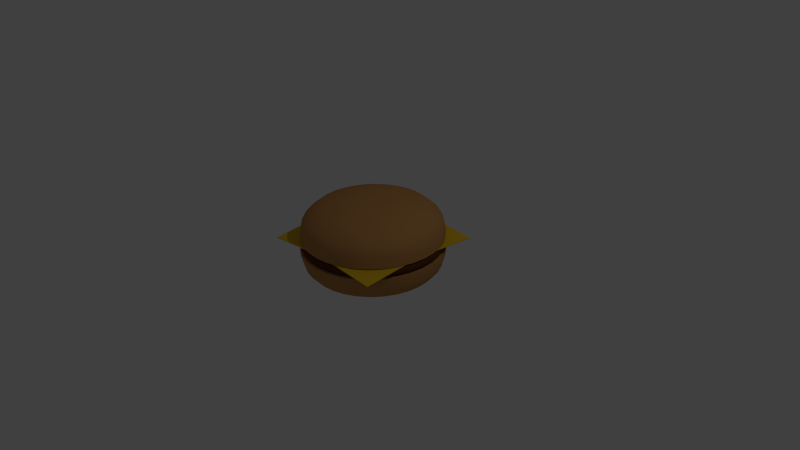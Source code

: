 # Source: Cheeseburger.blend  (saved by Blender 2.71.0; exported with 4.5.12 LTS)
import bpy
from mathutils import Matrix  # noqa: F401  (used for matrix-valued properties, if any)

bpy.ops.wm.read_factory_settings(use_empty=True)
scene = bpy.context.scene
scene.name = 'Scene'

# ---- collections
col_collection_1 = bpy.data.collections.new('Collection 1'); scene.collection.children.link(col_collection_1)

# ---- materials (node trees are filled in below, after node groups)
mat_material_002 = bpy.data.materials.new('Material.002')
mat_material_002.alpha_threshold = 0.0
mat_material_002.use_transparent_shadow = False
mat_material_002.diffuse_color = (0.7613, 0.4899, 0.02172, 1.0)
mat_material_002.specular_color = (0.0, 0.0, 0.0)
mat_material_002.roughness = 0.5
mat_material_002.line_color = (0.0, 0.0, 0.0, 1.0)
mat_material_001 = bpy.data.materials.new('Material.001')
mat_material_001.alpha_threshold = 0.0
mat_material_001.use_transparent_shadow = False
mat_material_001.diffuse_color = (0.5173, 0.2505, 0.08253, 1.0)
mat_material_001.specular_color = (0.0, 0.0, 0.0)
mat_material_001.roughness = 0.5
mat_material_001.line_color = (0.0, 0.0, 0.0, 1.0)
mat_material = bpy.data.materials.new('Material')
mat_material.alpha_threshold = 0.0
mat_material.use_transparent_shadow = False
mat_material.diffuse_color = (0.1149, 0.03754, 0.01097, 1.0)
mat_material.specular_color = (0.0, 0.0, 0.0)
mat_material.roughness = 0.5
mat_material.line_color = (0.0, 0.0, 0.0, 1.0)

# ---- material node trees

# ---- world
world_world = bpy.data.worlds.new('World'); scene.world = world_world
world_world.color = (0.05088, 0.05088, 0.05088)
world_world.use_sun_shadow = False
world_world.sun_shadow_jitter_overblur = 0.0
world_world.cycles.sampling_method = 'MANUAL'
world_world.cycles.sample_map_resolution = 256

# ---- cameras
cam_camera = bpy.data.cameras.new('Camera')
cam_camera.clip_end = 100.0
cam_camera.lens = 35.0
cam_camera.sensor_width = 32.0
cam_camera.sensor_height = 18.0
cam_camera.ortho_scale = 7.314
cam_camera.dof.focus_distance = 0.0
cam_camera.dof.aperture_fstop = 128.0

# ---- lights
light_lamp = bpy.data.lights.new('Lamp', 'POINT')
light_lamp.transmission_factor = 0.0
light_lamp.cutoff_distance = 30.0
light_lamp.energy = 100.0
light_lamp.shadow_buffer_clip_start = 1.001
light_lamp.shadow_soft_size = 0.1
light_lamp.shadow_maximum_resolution = 0.006
light_lamp.use_absolute_resolution = True
light_lamp.cycles.use_multiple_importance_sampling = False

# ---- meshes
me_plane_002 = bpy.data.meshes.new('Plane.002')
me_plane_002.from_pydata([(-1.0, -1.0, -0.0856), (1.0, -1.0, -0.0856), (-1.0, 1.0, -0.0856), (1.0, 1.0, -0.0856), (-1.0, 0.0, 0.0), (0.0, -1.0, 0.0), (1.0, 0.0, 0.0), (0.0, 1.0, 0.0), (0.0, 0.0, 0.0), (-0.9995, -0.9995, -0.09658), (0.9995, -0.9995, -0.09658), (-0.9995, 0.9995, -0.09658), (0.9995, 0.9995, -0.09658), (-0.9995, 0.0, -0.01099), (0.0, -0.9995, -0.01099), (0.9995, 0.0, -0.01099), (0.0, 0.9995, -0.01099), (0.0, 0.0, -0.011)], [], [(8, 6, 3, 7), (4, 8, 7, 2), (0, 5, 8, 4), (5, 1, 6, 8), (16, 12, 15, 17), (11, 16, 17, 13), (13, 17, 14, 9), (17, 15, 10, 14), (0, 4, 13, 9), (1, 5, 14, 10), (3, 6, 15, 12), (2, 7, 16, 11), (4, 2, 11, 13), (5, 0, 9, 14), (6, 1, 10, 15), (7, 3, 12, 16)])
me_plane_002.materials.append(mat_material_002)
me_plane_002.use_remesh_preserve_volume = False
me_plane_002.use_remesh_preserve_attributes = False
me_plane_002.use_mirror_vertex_groups = False
me_plane_002.update()
me_cylinder = bpy.data.meshes.new('Cylinder')
me_cylinder.from_pydata([(1.482e-08, 0.8752, -1.0), (0.0, 1.0, 1.0), (0.1707, 0.8584, -1.0), (0.1951, 0.9808, 1.0), (0.3349, 0.8086, -1.0), (0.3827, 0.9239, 1.0), (0.4862, 0.7277, -1.0), (0.5556, 0.8315, 1.0), (0.6189, 0.6189, -1.0), (0.7071, 0.7071, 1.0), (0.7277, 0.4862, -1.0), (0.8315, 0.5556, 1.0), (0.8086, 0.3349, -1.0), (0.9239, 0.3827, 1.0), (0.8584, 0.1707, -1.0), (0.9808, 0.1951, 1.0), (0.8752, 1.016e-07, -1.0), (1.0, 7.55e-08, 1.0), (0.8584, -0.1707, -1.0), (0.9808, -0.1951, 1.0), (0.8086, -0.3349, -1.0), (0.9239, -0.3827, 1.0), (0.7277, -0.4862, -1.0), (0.8315, -0.5556, 1.0), (0.6189, -0.6189, -1.0), (0.7071, -0.7071, 1.0), (0.4862, -0.7277, -1.0), (0.5556, -0.8315, 1.0), (0.3349, -0.8086, -1.0), (0.3827, -0.9239, 1.0), (0.1707, -0.8584, -1.0), (0.1951, -0.9808, 1.0), (-2.704e-07, -0.8752, -1.0), (-3.258e-07, -1.0, 1.0), (-0.1707, -0.8584, -1.0), (-0.1951, -0.9808, 1.0), (-0.3349, -0.8086, -1.0), (-0.3827, -0.9239, 1.0), (-0.4862, -0.7277, -1.0), (-0.5556, -0.8315, 1.0), (-0.6189, -0.6189, -1.0), (-0.7071, -0.7071, 1.0), (-0.7277, -0.4862, -1.0), (-0.8315, -0.5556, 1.0), (-0.8086, -0.3349, -1.0), (-0.9239, -0.3827, 1.0), (-0.8584, -0.1707, -1.0), (-0.9808, -0.1951, 1.0), (-0.8752, 8.807e-07, -1.0), (-1.0, 9.656e-07, 1.0), (-0.8584, 0.1707, -1.0), (-0.9808, 0.1951, 1.0), (-0.8086, 0.3349, -1.0), (-0.9239, 0.3827, 1.0), (-0.7277, 0.4862, -1.0), (-0.8315, 0.5556, 1.0), (-0.6189, 0.6189, -1.0), (-0.7071, 0.7071, 1.0), (-0.4862, 0.7277, -1.0), (-0.5556, 0.8315, 1.0), (-0.3349, 0.8086, -1.0), (-0.3827, 0.9239, 1.0), (-0.1707, 0.8584, -1.0), (-0.1951, 0.9808, 1.0), (5.082e-09, 0.9713, 0.0), (0.1895, 0.9526, 0.0), (0.3717, 0.8974, 0.0), (0.5396, 0.8076, 0.0), (0.6868, 0.6868, 0.0), (0.8076, 0.5396, 0.0), (0.8974, 0.3717, 0.0), (0.9526, 0.1895, 0.0), (0.9713, 8.091e-08, 0.0), (0.9526, -0.1895, 0.0), (0.8974, -0.3717, 0.0), (0.8076, -0.5396, 0.0), (0.6868, -0.6868, 0.0), (0.5396, -0.8076, 0.0), (0.3717, -0.8974, 0.0), (0.1895, -0.9526, 0.0), (-3.114e-07, -0.9713, 0.0), (-0.1895, -0.9526, 0.0), (-0.3717, -0.8974, 0.0), (-0.5396, -0.8076, 0.0), (-0.6868, -0.6868, 0.0), (-0.8076, -0.5396, 0.0), (-0.8974, -0.3717, 0.0), (-0.9526, -0.1895, 0.0), (-0.9713, 9.455e-07, 0.0), (-0.9526, 0.1895, 0.0), (-0.8974, 0.3717, 0.0), (-0.8076, 0.5396, 0.0), (-0.6868, 0.6868, 0.0), (-0.5396, 0.8076, 0.0), (-0.3717, 0.8974, 0.0), (-0.1895, 0.9526, 0.0), (0.185, 0.9298, -0.5), (0.3628, 0.8759, -0.5), (0.5267, 0.7883, -0.5), (0.6704, 0.6704, -0.5), (0.7883, 0.5267, -0.5), (0.8759, 0.3628, -0.5), (0.9298, 0.185, -0.5), (0.948, 8.578e-08, -0.5), (0.9298, -0.185, -0.5), (0.8759, -0.3628, -0.5), (0.7883, -0.5267, -0.5), (0.6704, -0.6704, -0.5), (0.5267, -0.7883, -0.5), (0.3628, -0.8759, -0.5), (0.185, -0.9298, -0.5), (-3.012e-07, -0.948, -0.5), (-0.185, -0.9298, -0.5), (-0.3628, -0.8759, -0.5), (-0.5267, -0.7883, -0.5), (-0.6704, -0.6704, -0.5), (-0.7883, -0.5267, -0.5), (-0.8759, -0.3628, -0.5), (-0.9298, -0.185, -0.5), (-0.948, 9.296e-07, -0.5), (-0.9298, 0.185, -0.5), (-0.8759, 0.3628, -0.5), (-0.7883, 0.5267, -0.5), (-0.6704, 0.6704, -0.5), (-0.5267, 0.7883, -0.5), (-0.3628, 0.8759, -0.5), (-0.185, 0.9298, -0.5), (7.734e-09, 0.948, -0.5), (2.055e-09, 0.9951, 0.5), (0.1941, 0.976, 0.5), (0.3808, 0.9194, 0.5), (0.5529, 0.8274, 0.5), (0.7037, 0.7037, 0.5), (0.8274, 0.5529, 0.5), (0.9194, 0.3808, 0.5), (0.976, 0.1941, 0.5), (0.9951, 7.62e-08, 0.5), (0.976, -0.1941, 0.5), (0.9194, -0.3808, 0.5), (0.8274, -0.5529, 0.5), (0.7037, -0.7037, 0.5), (0.5529, -0.8274, 0.5), (0.3808, -0.9194, 0.5), (0.1941, -0.976, 0.5), (-3.222e-07, -0.9951, 0.5), (-0.1941, -0.976, 0.5), (-0.3808, -0.9194, 0.5), (-0.5529, -0.8274, 0.5), (-0.7037, -0.7037, 0.5), (-0.8274, -0.5529, 0.5), (-0.9194, -0.3808, 0.5), (-0.976, -0.1941, 0.5), (-0.9951, 9.62e-07, 0.5), (-0.976, 0.1941, 0.5), (-0.9194, 0.3808, 0.5), (-0.8274, 0.5529, 0.5), (-0.7037, 0.7037, 0.5), (-0.5529, 0.8274, 0.5), (-0.3808, 0.9194, 0.5), (-0.1941, 0.976, 0.5), (0.0, 1.0, 1.0), (0.1951, 0.9808, 1.0), (0.3827, 0.9239, 1.0), (0.5556, 0.8315, 1.0), (0.7071, 0.7071, 1.0), (0.8315, 0.5556, 1.0), (0.9239, 0.3827, 1.0), (0.9808, 0.1951, 1.0), (1.0, 7.55e-08, 1.0), (0.9808, -0.1951, 1.0), (0.9239, -0.3827, 1.0), (0.8315, -0.5556, 1.0), (0.7071, -0.7071, 1.0), (0.5556, -0.8315, 1.0), (0.3827, -0.9239, 1.0), (0.1951, -0.9808, 1.0), (-3.258e-07, -1.0, 1.0), (-0.1951, -0.9808, 1.0), (-0.3827, -0.9239, 1.0), (-0.5556, -0.8315, 1.0), (-0.7071, -0.7071, 1.0), (-0.8315, -0.5556, 1.0), (-0.9239, -0.3827, 1.0), (-0.9808, -0.1951, 1.0), (-1.0, 9.656e-07, 1.0), (-0.9808, 0.1951, 1.0), (-0.9239, 0.3827, 1.0), (-0.8315, 0.5556, 1.0), (-0.7071, 0.7071, 1.0), (-0.5556, 0.8315, 1.0), (-0.3827, 0.9239, 1.0), (-0.1951, 0.9808, 1.0), (1.482e-08, 0.8752, -1.0), (0.1707, 0.8584, -1.0), (0.3349, 0.8086, -1.0), (0.4862, 0.7277, -1.0), (0.6189, 0.6189, -1.0), (0.7277, 0.4862, -1.0), (0.8086, 0.3349, -1.0), (0.8584, 0.1707, -1.0), (0.8752, 1.016e-07, -1.0), (0.8584, -0.1707, -1.0), (0.8086, -0.3349, -1.0), (0.7277, -0.4862, -1.0), (0.6189, -0.6189, -1.0), (0.4862, -0.7277, -1.0), (0.3349, -0.8086, -1.0), (0.1707, -0.8584, -1.0), (-2.704e-07, -0.8752, -1.0), (-0.1707, -0.8584, -1.0), (-0.3349, -0.8086, -1.0), (-0.4862, -0.7277, -1.0), (-0.6189, -0.6189, -1.0), (-0.7277, -0.4862, -1.0), (-0.8086, -0.3349, -1.0), (-0.8584, -0.1707, -1.0), (-0.8752, 8.807e-07, -1.0), (-0.8584, 0.1707, -1.0), (-0.8086, 0.3349, -1.0), (-0.7277, 0.4862, -1.0), (-0.6189, 0.6189, -1.0), (-0.4862, 0.7277, -1.0), (-0.3349, 0.8086, -1.0), (-0.1707, 0.8584, -1.0)], [], [(128, 1, 3, 129), (129, 3, 5, 130), (130, 5, 7, 131), (131, 7, 9, 132), (132, 9, 11, 133), (133, 11, 13, 134), (134, 13, 15, 135), (135, 15, 17, 136), (136, 17, 19, 137), (137, 19, 21, 138), (138, 21, 23, 139), (139, 23, 25, 140), (140, 25, 27, 141), (141, 27, 29, 142), (142, 29, 31, 143), (143, 31, 33, 144), (144, 33, 35, 145), (145, 35, 37, 146), (146, 37, 39, 147), (147, 39, 41, 148), (148, 41, 43, 149), (149, 43, 45, 150), (150, 45, 47, 151), (151, 47, 49, 152), (152, 49, 51, 153), (153, 51, 53, 154), (154, 53, 55, 155), (155, 55, 57, 156), (156, 57, 59, 157), (157, 59, 61, 158), (159, 63, 1, 128), (158, 61, 63, 159), (127, 64, 65, 96), (96, 65, 66, 97), (97, 66, 67, 98), (98, 67, 68, 99), (99, 68, 69, 100), (100, 69, 70, 101), (101, 70, 71, 102), (102, 71, 72, 103), (103, 72, 73, 104), (104, 73, 74, 105), (105, 74, 75, 106), (106, 75, 76, 107), (107, 76, 77, 108), (108, 77, 78, 109), (109, 78, 79, 110), (110, 79, 80, 111), (111, 80, 81, 112), (112, 81, 82, 113), (113, 82, 83, 114), (114, 83, 84, 115), (115, 84, 85, 116), (116, 85, 86, 117), (117, 86, 87, 118), (118, 87, 88, 119), (119, 88, 89, 120), (120, 89, 90, 121), (121, 90, 91, 122), (122, 91, 92, 123), (123, 92, 93, 124), (124, 93, 94, 125), (126, 95, 64, 127), (125, 94, 95, 126), (0, 127, 96, 2), (2, 96, 97, 4), (4, 97, 98, 6), (6, 98, 99, 8), (8, 99, 100, 10), (10, 100, 101, 12), (12, 101, 102, 14), (14, 102, 103, 16), (16, 103, 104, 18), (18, 104, 105, 20), (20, 105, 106, 22), (22, 106, 107, 24), (24, 107, 108, 26), (26, 108, 109, 28), (28, 109, 110, 30), (30, 110, 111, 32), (32, 111, 112, 34), (34, 112, 113, 36), (36, 113, 114, 38), (38, 114, 115, 40), (40, 115, 116, 42), (42, 116, 117, 44), (44, 117, 118, 46), (46, 118, 119, 48), (48, 119, 120, 50), (50, 120, 121, 52), (52, 121, 122, 54), (54, 122, 123, 56), (56, 123, 124, 58), (58, 124, 125, 60), (62, 126, 127, 0), (60, 125, 126, 62), (64, 128, 129, 65), (65, 129, 130, 66), (66, 130, 131, 67), (67, 131, 132, 68), (68, 132, 133, 69), (69, 133, 134, 70), (70, 134, 135, 71), (71, 135, 136, 72), (72, 136, 137, 73), (73, 137, 138, 74), (74, 138, 139, 75), (75, 139, 140, 76), (76, 140, 141, 77), (77, 141, 142, 78), (78, 142, 143, 79), (79, 143, 144, 80), (80, 144, 145, 81), (81, 145, 146, 82), (82, 146, 147, 83), (83, 147, 148, 84), (84, 148, 149, 85), (85, 149, 150, 86), (86, 150, 151, 87), (87, 151, 152, 88), (88, 152, 153, 89), (89, 153, 154, 90), (90, 154, 155, 91), (91, 155, 156, 92), (92, 156, 157, 93), (93, 157, 158, 94), (95, 159, 128, 64), (94, 158, 159, 95), (161, 160, 191, 190, 189, 188, 187, 186, 185, 184, 183, 182, 181, 180, 179, 178, 177, 176, 175, 174, 173, 172, 171, 170, 169, 168, 167, 166, 165, 164, 163, 162), (192, 193, 194, 195, 196, 197, 198, 199, 200, 201, 202, 203, 204, 205, 206, 207, 208, 209, 210, 211, 212, 213, 214, 215, 216, 217, 218, 219, 220, 221, 222, 223)])
me_cylinder.polygons.foreach_set('use_smooth', [True] * 130)
me_cylinder.materials.append(mat_material_001)
me_cylinder.use_remesh_preserve_volume = False
me_cylinder.use_remesh_preserve_attributes = False
me_cylinder.use_mirror_vertex_groups = False
me_cylinder.update()
me_cylinder_002 = bpy.data.meshes.new('Cylinder.002')
me_cylinder_002.from_pydata([(0.0, 1.0, 1.0), (0.1951, 0.9808, 1.0), (0.3827, 0.9239, 1.0), (0.5556, 0.8315, 1.0), (0.7071, 0.7071, 1.0), (0.8315, 0.5556, 1.0), (0.9239, 0.3827, 1.0), (0.9808, 0.1951, 1.0), (1.0, 7.55e-08, 1.0), (0.9808, -0.1951, 1.0), (0.9239, -0.3827, 1.0), (0.8315, -0.5556, 1.0), (0.7071, -0.7071, 1.0), (0.5556, -0.8315, 1.0), (0.3827, -0.9239, 1.0), (0.1951, -0.9808, 1.0), (-3.258e-07, -1.0, 1.0), (-0.1951, -0.9808, 1.0), (-0.3827, -0.9239, 1.0), (-0.5556, -0.8315, 1.0), (-0.7071, -0.7071, 1.0), (-0.8315, -0.5556, 1.0), (-0.9239, -0.3827, 1.0), (-0.9808, -0.1951, 1.0), (-1.0, 9.656e-07, 1.0), (-0.9808, 0.1951, 1.0), (-0.9239, 0.3827, 1.0), (-0.8315, 0.5556, 1.0), (-0.7071, 0.7071, 1.0), (-0.5556, 0.8315, 1.0), (-0.3827, 0.9239, 1.0), (-0.1951, 0.9808, 1.0), (-0.1951, 0.9808, 1.692), (-0.3827, 0.9239, 1.692), (-0.5556, 0.8315, 1.692), (-0.7071, 0.7071, 1.692), (-0.8315, 0.5556, 1.692), (-0.9239, 0.3827, 1.692), (-0.9808, 0.1951, 1.692), (-1.0, 9.656e-07, 1.692), (-0.9808, -0.1951, 1.692), (-0.9239, -0.3827, 1.692), (-0.8315, -0.5556, 1.692), (-0.7071, -0.7071, 1.692), (-0.5556, -0.8315, 1.692), (-0.3827, -0.9239, 1.692), (-0.1951, -0.9808, 1.692), (-3.258e-07, -1.0, 1.692), (0.1951, -0.9808, 1.692), (0.3827, -0.9239, 1.692), (0.5556, -0.8315, 1.692), (0.7071, -0.7071, 1.692), (0.8315, -0.5556, 1.692), (0.9239, -0.3827, 1.692), (0.9808, -0.1951, 1.692), (1.0, 7.55e-08, 1.692), (0.9808, 0.1951, 1.692), (0.9239, 0.3827, 1.692), (0.8315, 0.5556, 1.692), (0.7071, 0.7071, 1.692), (0.5556, 0.8315, 1.692), (0.3827, 0.9239, 1.692), (0.1951, 0.9808, 1.692), (0.0, 1.0, 1.692), (0.8442, -0.564, 1.538), (0.8442, -0.564, 1.155), (0.8507, -0.5684, 1.346), (-0.938, -0.3885, 1.538), (-0.938, -0.3885, 1.155), (-0.9452, -0.3915, 1.346), (0.7179, -0.7179, 1.155), (0.7179, -0.7179, 1.538), (0.7234, -0.7234, 1.346), (0.564, -0.8442, 1.538), (0.564, -0.8442, 1.155), (0.5684, -0.8507, 1.346), (0.1981, 0.9958, 1.155), (0.1981, 0.9958, 1.538), (0.1996, 1.003, 1.346), (0.3885, 0.938, 1.538), (0.3885, 0.938, 1.155), (0.3915, 0.9452, 1.346), (-0.9958, -0.1981, 1.155), (-0.9958, -0.1981, 1.538), (-1.003, -0.1996, 1.346), (-1.015, 9.755e-07, 1.538), (-1.015, 9.755e-07, 1.155), (-1.023, 9.806e-07, 1.346), (0.3885, -0.938, 1.155), (0.3885, -0.938, 1.538), (0.3915, -0.9452, 1.346), (0.1981, -0.9958, 1.538), (0.1981, -0.9958, 1.155), (0.1996, -1.003, 1.346), (0.564, 0.8442, 1.155), (0.564, 0.8442, 1.538), (0.5684, 0.8507, 1.346), (0.7179, 0.7179, 1.538), (0.7179, 0.7179, 1.155), (0.7234, 0.7234, 1.346), (-0.9958, 0.1981, 1.155), (-0.9958, 0.1981, 1.538), (-1.003, 0.1996, 1.346), (-0.938, 0.3885, 1.538), (-0.938, 0.3885, 1.155), (-0.9452, 0.3915, 1.346), (0.8442, 0.564, 1.155), (0.8442, 0.564, 1.538), (0.8507, 0.5684, 1.346), (0.938, 0.3885, 1.538), (0.938, 0.3885, 1.155), (0.9452, 0.3915, 1.346), (-3.321e-07, -1.015, 1.155), (-3.321e-07, -1.015, 1.538), (-3.353e-07, -1.023, 1.346), (-0.1981, -0.9958, 1.538), (-0.1981, -0.9958, 1.155), (-0.1996, -1.003, 1.346), (-0.8442, 0.564, 1.155), (-0.8442, 0.564, 1.538), (-0.8507, 0.5684, 1.346), (-0.7179, 0.7179, 1.538), (-0.7179, 0.7179, 1.155), (-0.7234, 0.7234, 1.346), (0.9958, 0.1981, 1.155), (0.9958, 0.1981, 1.538), (1.003, 0.1996, 1.346), (1.015, 7.185e-08, 1.538), (1.015, 7.185e-08, 1.155), (1.023, 6.997e-08, 1.346), (-0.3885, -0.938, 1.155), (-0.3885, -0.938, 1.538), (-0.3915, -0.9452, 1.346), (-0.564, -0.8442, 1.538), (-0.564, -0.8442, 1.155), (-0.5684, -0.8507, 1.346), (-0.564, 0.8442, 1.155), (-0.564, 0.8442, 1.538), (-0.5684, 0.8507, 1.346), (-0.3885, 0.938, 1.538), (-0.3885, 0.938, 1.155), (-0.3915, 0.9452, 1.346), (0.9958, -0.1981, 1.155), (0.9958, -0.1981, 1.538), (1.003, -0.1996, 1.346), (0.938, -0.3885, 1.538), (0.938, -0.3885, 1.155), (0.9452, -0.3915, 1.346), (-0.7179, -0.7179, 1.155), (-0.7179, -0.7179, 1.538), (-0.7234, -0.7234, 1.346), (-0.8442, -0.564, 1.538), (-0.8442, -0.564, 1.155), (-0.8507, -0.5684, 1.346), (-0.1981, 0.9958, 1.155), (-0.1981, 0.9958, 1.538), (-0.1996, 1.003, 1.346), (-1.272e-09, 1.015, 1.538), (-1.272e-09, 1.015, 1.155), (-1.921e-09, 1.023, 1.346)], [], [(12, 11, 65, 70), (2, 1, 76, 80), (23, 22, 68, 82), (14, 13, 74, 88), (3, 2, 80, 94), (25, 24, 86, 100), (16, 15, 92, 112), (5, 4, 98, 106), (27, 26, 104, 118), (7, 6, 110, 124), (18, 17, 116, 130), (29, 28, 122, 136), (9, 8, 128, 142), (20, 19, 134, 148), (31, 30, 140, 154), (22, 21, 152, 68), (73, 71, 51, 50), (13, 12, 70, 74), (1, 0, 158, 76), (24, 23, 82, 86), (15, 14, 88, 92), (4, 3, 94, 98), (26, 25, 100, 104), (6, 5, 106, 110), (17, 16, 112, 116), (28, 27, 118, 122), (8, 7, 124, 128), (19, 18, 130, 134), (30, 29, 136, 140), (10, 9, 142, 146), (21, 20, 148, 152), (0, 31, 154, 158), (1, 2, 3, 4, 5, 6, 7, 8, 9, 10, 11, 12, 13, 14, 15, 16, 17, 18, 19, 20, 21, 22, 23, 24, 25, 26, 27, 28, 29, 30, 31, 0), (62, 63, 32, 33, 34, 35, 36, 37, 38, 39, 40, 41, 42, 43, 44, 45, 46, 47, 48, 49, 50, 51, 52, 53, 54, 55, 56, 57, 58, 59, 60, 61), (64, 145, 53, 52), (77, 157, 63, 62), (67, 151, 42, 41), (79, 77, 62, 61), (85, 83, 40, 39), (91, 89, 49, 48), (97, 95, 60, 59), (103, 101, 38, 37), (109, 107, 58, 57), (115, 113, 47, 46), (121, 119, 36, 35), (127, 125, 56, 55), (133, 131, 45, 44), (139, 137, 34, 33), (145, 143, 54, 53), (71, 64, 52, 51), (83, 67, 41, 40), (89, 73, 50, 49), (95, 79, 61, 60), (101, 85, 39, 38), (113, 91, 48, 47), (107, 97, 59, 58), (119, 103, 37, 36), (125, 109, 57, 56), (131, 115, 46, 45), (137, 121, 35, 34), (143, 127, 55, 54), (149, 133, 44, 43), (155, 139, 33, 32), (151, 149, 43, 42), (157, 155, 32, 63), (64, 71, 72, 66), (66, 72, 70, 65), (157, 77, 78, 159), (159, 78, 76, 158), (67, 83, 84, 69), (69, 84, 82, 68), (73, 89, 90, 75), (75, 90, 88, 74), (79, 95, 96, 81), (81, 96, 94, 80), (85, 101, 102, 87), (87, 102, 100, 86), (91, 113, 114, 93), (93, 114, 112, 92), (97, 107, 108, 99), (99, 108, 106, 98), (103, 119, 120, 105), (105, 120, 118, 104), (109, 125, 126, 111), (111, 126, 124, 110), (115, 131, 132, 117), (117, 132, 130, 116), (121, 137, 138, 123), (123, 138, 136, 122), (127, 143, 144, 129), (129, 144, 142, 128), (133, 149, 150, 135), (135, 150, 148, 134), (139, 155, 156, 141), (141, 156, 154, 140), (145, 64, 66, 147), (147, 66, 65, 146), (151, 67, 69, 153), (153, 69, 68, 152), (71, 73, 75, 72), (72, 75, 74, 70), (77, 79, 81, 78), (78, 81, 80, 76), (83, 85, 87, 84), (84, 87, 86, 82), (89, 91, 93, 90), (90, 93, 92, 88), (95, 97, 99, 96), (96, 99, 98, 94), (101, 103, 105, 102), (102, 105, 104, 100), (107, 109, 111, 108), (108, 111, 110, 106), (113, 115, 117, 114), (114, 117, 116, 112), (119, 121, 123, 120), (120, 123, 122, 118), (125, 127, 129, 126), (126, 129, 128, 124), (131, 133, 135, 132), (132, 135, 134, 130), (137, 139, 141, 138), (138, 141, 140, 136), (143, 145, 147, 144), (144, 147, 146, 142), (149, 151, 153, 150), (150, 153, 152, 148), (155, 157, 159, 156), (156, 159, 158, 154), (11, 10, 146, 65)])
me_cylinder_002.polygons.foreach_set('use_smooth', [True] * 130)
me_cylinder_002.materials.append(mat_material)
me_cylinder_002.use_remesh_preserve_volume = False
me_cylinder_002.use_remesh_preserve_attributes = False
me_cylinder_002.use_mirror_vertex_groups = False
me_cylinder_002.update()
me_cylinder_003 = bpy.data.meshes.new('Cylinder.003')
me_cylinder_003.from_pydata([(2.087e-08, 0.6679, -1.0), (0.0, 1.0, 1.0), (0.1303, 0.6551, -1.0), (0.1951, 0.9808, 1.0), (0.2556, 0.617, -1.0), (0.3827, 0.9239, 1.0), (0.3711, 0.5553, -1.0), (0.5556, 0.8315, 1.0), (0.4723, 0.4723, -1.0), (0.7071, 0.7071, 1.0), (0.5553, 0.3711, -1.0), (0.8315, 0.5556, 1.0), (0.617, 0.2556, -1.0), (0.9239, 0.3827, 1.0), (0.6551, 0.1303, -1.0), (0.9808, 0.1951, 1.0), (0.6679, 1.484e-07, -1.0), (1.0, 7.55e-08, 1.0), (0.6551, -0.1303, -1.0), (0.9808, -0.1951, 1.0), (0.617, -0.2556, -1.0), (0.9239, -0.3827, 1.0), (0.5553, -0.3711, -1.0), (0.8315, -0.5556, 1.0), (0.4723, -0.4723, -1.0), (0.7071, -0.7071, 1.0), (0.3711, -0.5553, -1.0), (0.5556, -0.8315, 1.0), (0.2556, -0.617, -1.0), (0.3827, -0.9239, 1.0), (0.1303, -0.6551, -1.0), (0.1951, -0.9808, 1.0), (-1.968e-07, -0.6679, -1.0), (-3.258e-07, -1.0, 1.0), (-0.1303, -0.6551, -1.0), (-0.1951, -0.9808, 1.0), (-0.2556, -0.617, -1.0), (-0.3827, -0.9239, 1.0), (-0.3711, -0.5553, -1.0), (-0.5556, -0.8315, 1.0), (-0.4723, -0.4723, -1.0), (-0.7071, -0.7071, 1.0), (-0.5553, -0.3711, -1.0), (-0.8315, -0.5556, 1.0), (-0.617, -0.2556, -1.0), (-0.9239, -0.3827, 1.0), (-0.6551, -0.1303, -1.0), (-0.9808, -0.1951, 1.0), (-0.6679, 7.429e-07, -1.0), (-1.0, 9.656e-07, 1.0), (-0.6551, 0.1303, -1.0), (-0.9808, 0.1951, 1.0), (-0.617, 0.2556, -1.0), (-0.9239, 0.3827, 1.0), (-0.5553, 0.3711, -1.0), (-0.8315, 0.5556, 1.0), (-0.4723, 0.4723, -1.0), (-0.7071, 0.7071, 1.0), (-0.3711, 0.5553, -1.0), (-0.5556, 0.8315, 1.0), (-0.2556, 0.617, -1.0), (-0.3827, 0.9239, 1.0), (-0.1303, 0.6551, -1.0), (-0.1951, 0.9808, 1.0), (5.082e-09, 0.9713, 0.0), (0.1895, 0.9526, 0.0), (0.3717, 0.8974, 0.0), (0.5396, 0.8076, 0.0), (0.6868, 0.6868, 0.0), (0.8076, 0.5396, 0.0), (0.8974, 0.3717, 0.0), (0.9526, 0.1895, 0.0), (0.9713, 8.091e-08, 0.0), (0.9526, -0.1895, 0.0), (0.8974, -0.3717, 0.0), (0.8076, -0.5396, 0.0), (0.6868, -0.6868, 0.0), (0.5396, -0.8076, 0.0), (0.3717, -0.8974, 0.0), (0.1895, -0.9526, 0.0), (-3.114e-07, -0.9713, 0.0), (-0.1895, -0.9526, 0.0), (-0.3717, -0.8974, 0.0), (-0.5396, -0.8076, 0.0), (-0.6868, -0.6868, 0.0), (-0.8076, -0.5396, 0.0), (-0.8974, -0.3717, 0.0), (-0.9526, -0.1895, 0.0), (-0.9713, 9.455e-07, 0.0), (-0.9526, 0.1895, 0.0), (-0.8974, 0.3717, 0.0), (-0.8076, 0.5396, 0.0), (-0.6868, 0.6868, 0.0), (-0.5396, 0.8076, 0.0), (-0.3717, 0.8974, 0.0), (-0.1895, 0.9526, 0.0), (0.1701, 0.855, -0.5), (0.3336, 0.8054, -0.5), (0.4843, 0.7248, -0.5), (0.6164, 0.6164, -0.5), (0.7248, 0.4843, -0.5), (0.8054, 0.3336, -0.5), (0.855, 0.1701, -0.5), (0.8717, 1.032e-07, -0.5), (0.855, -0.1701, -0.5), (0.8054, -0.3336, -0.5), (0.7248, -0.4843, -0.5), (0.6164, -0.6164, -0.5), (0.4843, -0.7248, -0.5), (0.3336, -0.8054, -0.5), (0.1701, -0.855, -0.5), (-2.696e-07, -0.8717, -0.5), (-0.1701, -0.855, -0.5), (-0.3336, -0.8054, -0.5), (-0.4843, -0.7248, -0.5), (-0.6164, -0.6164, -0.5), (-0.7248, -0.4843, -0.5), (-0.8054, -0.3336, -0.5), (-0.855, -0.1701, -0.5), (-0.8717, 8.791e-07, -0.5), (-0.855, 0.1701, -0.5), (-0.8054, 0.3336, -0.5), (-0.7248, 0.4843, -0.5), (-0.6164, 0.6164, -0.5), (-0.4843, 0.7248, -0.5), (-0.3336, 0.8054, -0.5), (-0.1701, 0.855, -0.5), (1.444e-08, 0.8717, -0.5), (2.055e-09, 0.9951, 0.5), (0.1941, 0.976, 0.5), (0.3808, 0.9194, 0.5), (0.5529, 0.8274, 0.5), (0.7037, 0.7037, 0.5), (0.8274, 0.5529, 0.5), (0.9194, 0.3808, 0.5), (0.976, 0.1941, 0.5), (0.9951, 7.62e-08, 0.5), (0.976, -0.1941, 0.5), (0.9194, -0.3808, 0.5), (0.8274, -0.5529, 0.5), (0.7037, -0.7037, 0.5), (0.5529, -0.8274, 0.5), (0.3808, -0.9194, 0.5), (0.1941, -0.976, 0.5), (-3.222e-07, -0.9951, 0.5), (-0.1941, -0.976, 0.5), (-0.3808, -0.9194, 0.5), (-0.5529, -0.8274, 0.5), (-0.7037, -0.7037, 0.5), (-0.8274, -0.5529, 0.5), (-0.9194, -0.3808, 0.5), (-0.976, -0.1941, 0.5), (-0.9951, 9.62e-07, 0.5), (-0.976, 0.1941, 0.5), (-0.9194, 0.3808, 0.5), (-0.8274, 0.5529, 0.5), (-0.7037, 0.7037, 0.5), (-0.5529, 0.8274, 0.5), (-0.3808, 0.9194, 0.5), (-0.1941, 0.976, 0.5), (0.0, 1.0, 1.0), (0.1951, 0.9808, 1.0), (0.3827, 0.9239, 1.0), (0.5556, 0.8315, 1.0), (0.7071, 0.7071, 1.0), (0.8315, 0.5556, 1.0), (0.9239, 0.3827, 1.0), (0.9808, 0.1951, 1.0), (1.0, 7.55e-08, 1.0), (0.9808, -0.1951, 1.0), (0.9239, -0.3827, 1.0), (0.8315, -0.5556, 1.0), (0.7071, -0.7071, 1.0), (0.5556, -0.8315, 1.0), (0.3827, -0.9239, 1.0), (0.1951, -0.9808, 1.0), (-3.258e-07, -1.0, 1.0), (-0.1951, -0.9808, 1.0), (-0.3827, -0.9239, 1.0), (-0.5556, -0.8315, 1.0), (-0.7071, -0.7071, 1.0), (-0.8315, -0.5556, 1.0), (-0.9239, -0.3827, 1.0), (-0.9808, -0.1951, 1.0), (-1.0, 9.656e-07, 1.0), (-0.9808, 0.1951, 1.0), (-0.9239, 0.3827, 1.0), (-0.8315, 0.5556, 1.0), (-0.7071, 0.7071, 1.0), (-0.5556, 0.8315, 1.0), (-0.3827, 0.9239, 1.0), (-0.1951, 0.9808, 1.0), (0.1816, 0.9132, -0.2673), (0.3563, 0.8602, -0.2673), (0.5173, 0.7741, -0.2673), (0.6583, 0.6583, -0.2673), (0.7741, 0.5173, -0.2673), (0.8602, 0.3563, -0.2673), (0.9132, 0.1816, -0.2673), (0.931, 9.038e-08, -0.2673), (0.9132, -0.1816, -0.2673), (0.8602, -0.3563, -0.2673), (0.7741, -0.5173, -0.2673), (0.6583, -0.6583, -0.2673), (0.5173, -0.7741, -0.2673), (0.3563, -0.8602, -0.2673), (0.1816, -0.9132, -0.2673), (-2.938e-07, -0.931, -0.2673), (-0.1816, -0.9132, -0.2673), (-0.3563, -0.8602, -0.2673), (-0.5173, -0.7741, -0.2673), (-0.6583, -0.6583, -0.2673), (-0.7741, -0.5173, -0.2673), (-0.8602, -0.3563, -0.2673), (-0.9132, -0.1816, -0.2673), (-0.931, 9.191e-07, -0.2673), (-0.9131, 0.1816, -0.2673), (-0.8602, 0.3563, -0.2673), (-0.7741, 0.5173, -0.2673), (-0.6583, 0.6583, -0.2673), (-0.5173, 0.7741, -0.2673), (-0.3563, 0.8602, -0.2673), (-0.1816, 0.9132, -0.2673), (9.565e-09, 0.931, -0.2673), (0.155, 0.779, -0.777), (0.304, 0.7338, -0.777), (0.4413, 0.6604, -0.777), (0.5617, 0.5617, -0.777), (0.6604, 0.4413, -0.777), (0.7338, 0.304, -0.777), (0.779, 0.155, -0.777), (0.7943, 1.192e-07, -0.777), (0.779, -0.155, -0.777), (0.7338, -0.304, -0.777), (0.6604, -0.4413, -0.777), (0.5617, -0.5617, -0.777), (0.4413, -0.6604, -0.777), (0.304, -0.7338, -0.777), (0.155, -0.779, -0.777), (-2.431e-07, -0.7943, -0.777), (-0.155, -0.779, -0.777), (-0.304, -0.7338, -0.777), (-0.4413, -0.6604, -0.777), (-0.5617, -0.5617, -0.777), (-0.6604, -0.4413, -0.777), (-0.7338, -0.304, -0.777), (-0.779, -0.155, -0.777), (-0.7943, 8.262e-07, -0.777), (-0.779, 0.155, -0.777), (-0.7338, 0.304, -0.777), (-0.6604, 0.4413, -0.777), (-0.5617, 0.5617, -0.777), (-0.4413, 0.6604, -0.777), (-0.304, 0.7338, -0.777), (-0.155, 0.779, -0.777), (1.572e-08, 0.7943, -0.777), (4.956e-08, 0.3992, -1.27), (0.07788, 0.3915, -1.27), (0.1528, 0.3688, -1.27), (0.2218, 0.3319, -1.27), (0.2823, 0.2823, -1.27), (0.3319, 0.2218, -1.27), (0.3688, 0.1528, -1.27), (0.3915, 0.07788, -1.27), (0.3992, 2.473e-07, -1.27), (0.3915, -0.07788, -1.27), (0.3688, -0.1528, -1.27), (0.3319, -0.2218, -1.27), (0.2823, -0.2823, -1.27), (0.2218, -0.3319, -1.27), (0.1528, -0.3688, -1.27), (0.07788, -0.3915, -1.27), (-8.051e-08, -0.3992, -1.27), (-0.07788, -0.3915, -1.27), (-0.1528, -0.3688, -1.27), (-0.2218, -0.3319, -1.27), (-0.2823, -0.2823, -1.27), (-0.3319, -0.2218, -1.27), (-0.3688, -0.1528, -1.27), (-0.3915, -0.07788, -1.27), (-0.3992, 6.027e-07, -1.27), (-0.3915, 0.07788, -1.27), (-0.3688, 0.1528, -1.27), (-0.3319, 0.2218, -1.27), (-0.2823, 0.2823, -1.27), (-0.2218, 0.3319, -1.27), (-0.1528, 0.3688, -1.27), (-0.07788, 0.3915, -1.27), (6.071e-08, 0.224, -1.318), (0.04371, 0.2197, -1.318), (0.08573, 0.207, -1.318), (0.1245, 0.1863, -1.318), (0.1584, 0.1584, -1.318), (0.1863, 0.1245, -1.318), (0.207, 0.08573, -1.318), (0.2197, 0.04371, -1.318), (0.224, 3.336e-07, -1.318), (0.2197, -0.04371, -1.318), (0.207, -0.08573, -1.318), (0.1863, -0.1245, -1.318), (0.1584, -0.1584, -1.318), (0.1245, -0.1863, -1.318), (0.08573, -0.207, -1.318), (0.04371, -0.2197, -1.318), (-1.229e-08, -0.224, -1.318), (-0.04371, -0.2197, -1.318), (-0.08573, -0.207, -1.318), (-0.1245, -0.1863, -1.318), (-0.1584, -0.1584, -1.318), (-0.1863, -0.1245, -1.318), (-0.207, -0.08573, -1.318), (-0.2197, -0.04371, -1.318), (-0.224, 5.33e-07, -1.318), (-0.2197, 0.04371, -1.318), (-0.207, 0.08573, -1.318), (-0.1863, 0.1245, -1.318), (-0.1584, 0.1584, -1.318), (-0.1245, 0.1863, -1.318), (-0.08573, 0.207, -1.318), (-0.04371, 0.2197, -1.318)], [], [(128, 1, 3, 129), (129, 3, 5, 130), (130, 5, 7, 131), (131, 7, 9, 132), (132, 9, 11, 133), (133, 11, 13, 134), (134, 13, 15, 135), (135, 15, 17, 136), (136, 17, 19, 137), (137, 19, 21, 138), (138, 21, 23, 139), (139, 23, 25, 140), (140, 25, 27, 141), (141, 27, 29, 142), (142, 29, 31, 143), (143, 31, 33, 144), (144, 33, 35, 145), (145, 35, 37, 146), (146, 37, 39, 147), (147, 39, 41, 148), (148, 41, 43, 149), (149, 43, 45, 150), (150, 45, 47, 151), (151, 47, 49, 152), (152, 49, 51, 153), (153, 51, 53, 154), (154, 53, 55, 155), (155, 55, 57, 156), (156, 57, 59, 157), (157, 59, 61, 158), (159, 63, 1, 128), (158, 61, 63, 159), (223, 64, 65, 192), (192, 65, 66, 193), (193, 66, 67, 194), (194, 67, 68, 195), (195, 68, 69, 196), (196, 69, 70, 197), (197, 70, 71, 198), (198, 71, 72, 199), (199, 72, 73, 200), (200, 73, 74, 201), (201, 74, 75, 202), (202, 75, 76, 203), (203, 76, 77, 204), (204, 77, 78, 205), (205, 78, 79, 206), (206, 79, 80, 207), (207, 80, 81, 208), (208, 81, 82, 209), (209, 82, 83, 210), (210, 83, 84, 211), (211, 84, 85, 212), (212, 85, 86, 213), (213, 86, 87, 214), (214, 87, 88, 215), (215, 88, 89, 216), (216, 89, 90, 217), (217, 90, 91, 218), (218, 91, 92, 219), (219, 92, 93, 220), (220, 93, 94, 221), (222, 95, 64, 223), (221, 94, 95, 222), (255, 127, 96, 224), (224, 96, 97, 225), (225, 97, 98, 226), (226, 98, 99, 227), (227, 99, 100, 228), (228, 100, 101, 229), (229, 101, 102, 230), (230, 102, 103, 231), (231, 103, 104, 232), (232, 104, 105, 233), (233, 105, 106, 234), (234, 106, 107, 235), (235, 107, 108, 236), (236, 108, 109, 237), (237, 109, 110, 238), (238, 110, 111, 239), (239, 111, 112, 240), (240, 112, 113, 241), (241, 113, 114, 242), (242, 114, 115, 243), (243, 115, 116, 244), (244, 116, 117, 245), (245, 117, 118, 246), (246, 118, 119, 247), (247, 119, 120, 248), (248, 120, 121, 249), (249, 121, 122, 250), (250, 122, 123, 251), (251, 123, 124, 252), (252, 124, 125, 253), (254, 126, 127, 255), (253, 125, 126, 254), (64, 128, 129, 65), (65, 129, 130, 66), (66, 130, 131, 67), (67, 131, 132, 68), (68, 132, 133, 69), (69, 133, 134, 70), (70, 134, 135, 71), (71, 135, 136, 72), (72, 136, 137, 73), (73, 137, 138, 74), (74, 138, 139, 75), (75, 139, 140, 76), (76, 140, 141, 77), (77, 141, 142, 78), (78, 142, 143, 79), (79, 143, 144, 80), (80, 144, 145, 81), (81, 145, 146, 82), (82, 146, 147, 83), (83, 147, 148, 84), (84, 148, 149, 85), (85, 149, 150, 86), (86, 150, 151, 87), (87, 151, 152, 88), (88, 152, 153, 89), (89, 153, 154, 90), (90, 154, 155, 91), (91, 155, 156, 92), (92, 156, 157, 93), (93, 157, 158, 94), (95, 159, 128, 64), (94, 158, 159, 95), (161, 160, 191, 190, 189, 188, 187, 186, 185, 184, 183, 182, 181, 180, 179, 178, 177, 176, 175, 174, 173, 172, 171, 170, 169, 168, 167, 166, 165, 164, 163, 162), (127, 223, 192, 96), (96, 192, 193, 97), (97, 193, 194, 98), (98, 194, 195, 99), (99, 195, 196, 100), (100, 196, 197, 101), (101, 197, 198, 102), (102, 198, 199, 103), (103, 199, 200, 104), (104, 200, 201, 105), (105, 201, 202, 106), (106, 202, 203, 107), (107, 203, 204, 108), (108, 204, 205, 109), (109, 205, 206, 110), (110, 206, 207, 111), (111, 207, 208, 112), (112, 208, 209, 113), (113, 209, 210, 114), (114, 210, 211, 115), (115, 211, 212, 116), (116, 212, 213, 117), (117, 213, 214, 118), (118, 214, 215, 119), (119, 215, 216, 120), (120, 216, 217, 121), (121, 217, 218, 122), (122, 218, 219, 123), (123, 219, 220, 124), (124, 220, 221, 125), (126, 222, 223, 127), (125, 221, 222, 126), (0, 255, 224, 2), (2, 224, 225, 4), (4, 225, 226, 6), (6, 226, 227, 8), (8, 227, 228, 10), (10, 228, 229, 12), (12, 229, 230, 14), (14, 230, 231, 16), (16, 231, 232, 18), (18, 232, 233, 20), (20, 233, 234, 22), (22, 234, 235, 24), (24, 235, 236, 26), (26, 236, 237, 28), (28, 237, 238, 30), (30, 238, 239, 32), (32, 239, 240, 34), (34, 240, 241, 36), (36, 241, 242, 38), (38, 242, 243, 40), (40, 243, 244, 42), (42, 244, 245, 44), (44, 245, 246, 46), (46, 246, 247, 48), (48, 247, 248, 50), (50, 248, 249, 52), (52, 249, 250, 54), (54, 250, 251, 56), (56, 251, 252, 58), (58, 252, 253, 60), (62, 254, 255, 0), (60, 253, 254, 62), (269, 270, 302, 301), (32, 34, 273, 272), (42, 44, 278, 277), (52, 54, 283, 282), (62, 0, 256, 287), (8, 10, 261, 260), (18, 20, 266, 265), (28, 30, 271, 270), (38, 40, 276, 275), (48, 50, 281, 280), (58, 60, 286, 285), (4, 6, 259, 258), (14, 16, 264, 263), (0, 2, 257, 256), (24, 26, 269, 268), (34, 36, 274, 273), (44, 46, 279, 278), (54, 56, 284, 283), (10, 12, 262, 261), (20, 22, 267, 266), (30, 32, 272, 271), (40, 42, 277, 276), (50, 52, 282, 281), (60, 62, 287, 286), (6, 8, 260, 259), (16, 18, 265, 264), (26, 28, 270, 269), (36, 38, 275, 274), (46, 48, 280, 279), (56, 58, 285, 284), (2, 4, 258, 257), (12, 14, 263, 262), (22, 24, 268, 267), (284, 285, 317, 316), (262, 263, 295, 294), (277, 278, 310, 309), (270, 271, 303, 302), (285, 286, 318, 317), (263, 264, 296, 295), (278, 279, 311, 310), (256, 257, 289, 288), (271, 272, 304, 303), (286, 287, 319, 318), (264, 265, 297, 296), (279, 280, 312, 311), (257, 258, 290, 289), (272, 273, 305, 304), (287, 256, 288, 319), (265, 266, 298, 297), (280, 281, 313, 312), (258, 259, 291, 290), (273, 274, 306, 305), (266, 267, 299, 298), (281, 282, 314, 313), (259, 260, 292, 291), (274, 275, 307, 306), (267, 268, 300, 299), (282, 283, 315, 314), (260, 261, 293, 292), (275, 276, 308, 307), (268, 269, 301, 300), (283, 284, 316, 315), (261, 262, 294, 293), (276, 277, 309, 308), (288, 289, 290, 291, 292, 293, 294, 295, 296, 297, 298, 299, 300, 301, 302, 303, 304, 305, 306, 307, 308, 309, 310, 311, 312, 313, 314, 315, 316, 317, 318, 319)])
me_cylinder_003.polygons.foreach_set('use_smooth', [True] * 258)
me_cylinder_003.materials.append(mat_material_001)
me_cylinder_003.use_remesh_preserve_volume = False
me_cylinder_003.use_remesh_preserve_attributes = False
me_cylinder_003.use_mirror_vertex_groups = False
me_cylinder_003.update()

# ---- objects
ob_plane = bpy.data.objects.new('Plane', me_plane_002)
ob_cylinder = bpy.data.objects.new('Cylinder', me_cylinder)
ob_lamp = bpy.data.objects.new('Lamp', light_lamp)
ob_camera = bpy.data.objects.new('Camera', cam_camera)
ob_cylinder_001 = bpy.data.objects.new('Cylinder.001', me_cylinder_002)
ob_cylinder_002 = bpy.data.objects.new('Cylinder.002', me_cylinder_003)

# ---- transforms, parenting, visibility, modifiers, constraints
ob_plane.location = (0.0, 0.0, 0.3128)
ob_plane.scale = (0.8696, 0.8696, 0.8696)
ob_plane.lineart.crease_threshold = 0.0
ob_cylinder.location = (0.0, 0.0, 0.0)
ob_cylinder.scale = (0.9332, 0.9332, 0.1524)
ob_cylinder.lineart.crease_threshold = 0.0
ob_lamp.location = (4.076, 1.005, 5.904)
ob_lamp.rotation_euler = (0.6503, 0.05522, 1.866)
ob_lamp.lock_rotations_4d = False
ob_lamp.empty_display_type = 'ARROWS'
ob_lamp.color = (0.0, 0.0, 0.0, 0.0)
ob_lamp.lineart.crease_threshold = 0.0
ob_camera.location = (7.481, -6.508, 5.344)
ob_camera.rotation_euler = (1.109, 0.01082, 0.8149)
ob_camera.lock_rotations_4d = False
ob_camera.empty_display_type = 'ARROWS'
ob_camera.color = (0.0, 0.0, 0.0, 0.0)
ob_camera.display_type = 'WIRE'
ob_camera.lineart.crease_threshold = 0.0
ob_cylinder_001.location = (0.0, 0.0, 0.01498)
ob_cylinder_001.scale = (0.9017, 0.9017, 0.1524)
ob_cylinder_001.lineart.crease_threshold = 0.0
ob_cylinder_002.location = (0.0, 0.0, 0.4998)
ob_cylinder_002.rotation_euler = (3.142, -0.0, 0.0)
ob_cylinder_002.scale = (0.9224, 0.9224, 0.2086)
ob_cylinder_002.lineart.crease_threshold = 0.0

# ---- collection membership
col_collection_1.objects.link(ob_plane)
col_collection_1.objects.link(ob_cylinder)
col_collection_1.objects.link(ob_lamp)
col_collection_1.objects.link(ob_camera)
col_collection_1.objects.link(ob_cylinder_001)
col_collection_1.objects.link(ob_cylinder_002)

# ---- scene / render settings (as saved in the file)
scene.camera = ob_camera
scene.frame_start = 1; scene.frame_end = 250; scene.frame_set(1)
scene.render.engine = 'BLENDER_EEVEE_NEXT'
scene.render.resolution_percentage = 50
scene.render.dither_intensity = 0.0
scene.cycles.use_denoising = False
scene.cycles.samples = 10
scene.cycles.sampling_pattern = 'TABULATED_SOBOL'
scene.cycles.light_sampling_threshold = 0.0
scene.cycles.use_adaptive_sampling = False
scene.cycles.use_light_tree = False
scene.cycles.blur_glossy = 0.0
scene.cycles.volume_bounces = 1
scene.cycles.pixel_filter_type = 'GAUSSIAN'
scene.cycles.sample_clamp_indirect = 0.0
scene.view_settings.view_transform = 'Standard'
bpy.context.view_layer.update()
